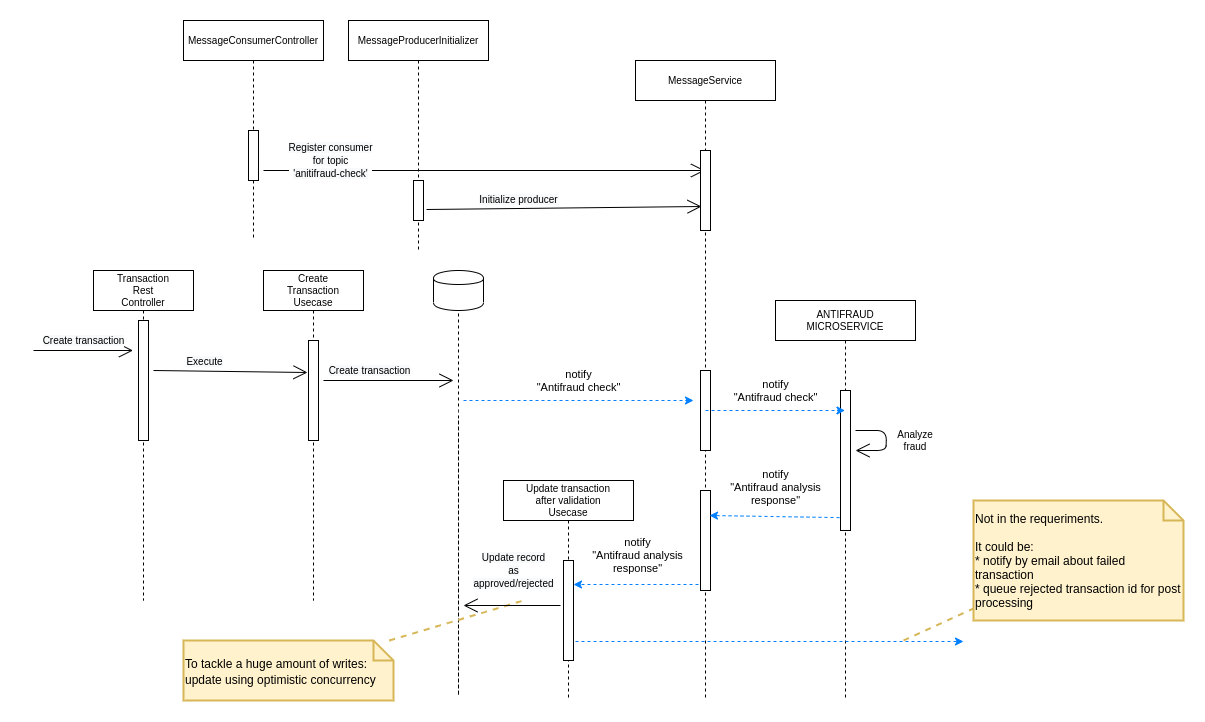

The diagram above was exported from draw.io. Its source (the exported page's mxGraphModel, read from the mxfile embedded in the PNG):
<mxGraphModel dx="2272" dy="775" grid="1" gridSize="10" guides="1" tooltips="1" connect="1" arrows="1" fold="1" page="1" pageScale="1" pageWidth="850" pageHeight="1100" math="0" shadow="0">
  <root>
    <mxCell id="EHaFZcdSQ8AFlZIk_-6X-0" />
    <mxCell id="EHaFZcdSQ8AFlZIk_-6X-1" parent="EHaFZcdSQ8AFlZIk_-6X-0" />
    <mxCell id="BDWo0rQdTJ3R7PN1i4d0-0" value="MessageConsumerController" style="shape=umlLifeline;perimeter=lifelinePerimeter;whiteSpace=wrap;html=1;container=1;collapsible=0;recursiveResize=0;outlineConnect=0;fontSize=10;" vertex="1" parent="EHaFZcdSQ8AFlZIk_-6X-1">
      <mxGeometry x="160" y="60" width="140" height="220" as="geometry" />
    </mxCell>
    <mxCell id="BDWo0rQdTJ3R7PN1i4d0-1" value="" style="html=1;points=[];perimeter=orthogonalPerimeter;" vertex="1" parent="BDWo0rQdTJ3R7PN1i4d0-0">
      <mxGeometry x="65" y="110" width="10" height="50" as="geometry" />
    </mxCell>
    <mxCell id="BDWo0rQdTJ3R7PN1i4d0-3" value="Transaction&lt;br style=&quot;font-size: 10px;&quot;&gt;Rest&lt;br style=&quot;font-size: 10px;&quot;&gt;Controller" style="shape=umlLifeline;perimeter=lifelinePerimeter;whiteSpace=wrap;html=1;container=1;collapsible=0;recursiveResize=0;outlineConnect=0;fontSize=10;" vertex="1" parent="EHaFZcdSQ8AFlZIk_-6X-1">
      <mxGeometry x="70" y="310" width="100" height="330" as="geometry" />
    </mxCell>
    <mxCell id="BDWo0rQdTJ3R7PN1i4d0-4" value="" style="html=1;points=[];perimeter=orthogonalPerimeter;" vertex="1" parent="BDWo0rQdTJ3R7PN1i4d0-3">
      <mxGeometry x="45" y="50" width="10" height="120" as="geometry" />
    </mxCell>
    <mxCell id="BDWo0rQdTJ3R7PN1i4d0-5" value="" style="shape=cylinder;whiteSpace=wrap;html=1;boundedLbl=1;backgroundOutline=1;" vertex="1" parent="EHaFZcdSQ8AFlZIk_-6X-1">
      <mxGeometry x="410" y="310" width="50" height="40" as="geometry" />
    </mxCell>
    <mxCell id="BDWo0rQdTJ3R7PN1i4d0-8" value="" style="endArrow=none;dashed=1;html=1;entryX=0.5;entryY=1;entryDx=0;entryDy=0;" edge="1" target="BDWo0rQdTJ3R7PN1i4d0-5" parent="EHaFZcdSQ8AFlZIk_-6X-1">
      <mxGeometry width="50" height="50" relative="1" as="geometry">
        <mxPoint x="435" y="460" as="sourcePoint" />
        <mxPoint x="705" y="100" as="targetPoint" />
        <Array as="points">
          <mxPoint x="435" y="740" />
          <mxPoint x="435" y="460" />
        </Array>
      </mxGeometry>
    </mxCell>
    <mxCell id="BDWo0rQdTJ3R7PN1i4d0-9" value="&lt;span style=&quot;font-size: 10px ; background-color: rgb(248 , 249 , 250)&quot;&gt;Register consumer&lt;/span&gt;&lt;br style=&quot;font-size: 10px ; background-color: rgb(248 , 249 , 250)&quot;&gt;&lt;span style=&quot;font-size: 10px ; background-color: rgb(248 , 249 , 250)&quot;&gt;for topic&lt;/span&gt;&lt;br style=&quot;font-size: 10px ; background-color: rgb(248 , 249 , 250)&quot;&gt;&lt;span style=&quot;font-size: 10px ; background-color: rgb(248 , 249 , 250)&quot;&gt;'anitifraud-check'&lt;/span&gt;" style="endArrow=open;endFill=1;endSize=12;html=1;" edge="1" parent="EHaFZcdSQ8AFlZIk_-6X-1" target="BDWo0rQdTJ3R7PN1i4d0-28">
      <mxGeometry x="-0.6965" y="10" width="160" relative="1" as="geometry">
        <mxPoint x="240" y="210" as="sourcePoint" />
        <mxPoint x="390" y="210" as="targetPoint" />
        <mxPoint as="offset" />
      </mxGeometry>
    </mxCell>
    <mxCell id="BDWo0rQdTJ3R7PN1i4d0-11" value="notify&lt;br&gt;&quot;Antifraud check&quot;" style="endArrow=classic;html=1;dashed=1;exitX=1.2;exitY=0.45;exitDx=0;exitDy=0;exitPerimeter=0;strokeColor=#007FFF;" edge="1" parent="EHaFZcdSQ8AFlZIk_-6X-1">
      <mxGeometry y="20" width="50" height="50" relative="1" as="geometry">
        <mxPoint x="440" y="440" as="sourcePoint" />
        <mxPoint x="670" y="440" as="targetPoint" />
        <mxPoint as="offset" />
      </mxGeometry>
    </mxCell>
    <mxCell id="BDWo0rQdTJ3R7PN1i4d0-14" value="Analyze fraud" style="text;html=1;strokeColor=none;fillColor=none;align=center;verticalAlign=middle;whiteSpace=wrap;rounded=0;fontSize=10;" vertex="1" parent="EHaFZcdSQ8AFlZIk_-6X-1">
      <mxGeometry x="872" y="470" width="40" height="20" as="geometry" />
    </mxCell>
    <mxCell id="BDWo0rQdTJ3R7PN1i4d0-18" value="&lt;font style=&quot;font-size: 12px&quot;&gt;To tackle a huge amount of writes:&lt;br&gt;update using&amp;nbsp;optimistic concurrency&lt;/font&gt;" style="shape=note;strokeWidth=2;fontSize=14;size=20;whiteSpace=wrap;html=1;fillColor=#fff2cc;strokeColor=#d6b656;align=left;" vertex="1" parent="EHaFZcdSQ8AFlZIk_-6X-1">
      <mxGeometry x="160" y="680" width="210" height="60" as="geometry" />
    </mxCell>
    <mxCell id="BDWo0rQdTJ3R7PN1i4d0-19" style="rounded=0;orthogonalLoop=1;jettySize=auto;html=1;labelBackgroundColor=#E6F2F8;startArrow=none;startFill=0;endArrow=none;endFill=0;fontSize=12;fontColor=#003300;dashed=1;fillColor=#fff2cc;strokeColor=#d6b656;strokeWidth=2;" edge="1" source="BDWo0rQdTJ3R7PN1i4d0-18" parent="EHaFZcdSQ8AFlZIk_-6X-1">
      <mxGeometry relative="1" as="geometry">
        <mxPoint x="500" y="640" as="targetPoint" />
      </mxGeometry>
    </mxCell>
    <mxCell id="BDWo0rQdTJ3R7PN1i4d0-22" value="MessageProducerInitializer" style="shape=umlLifeline;perimeter=lifelinePerimeter;whiteSpace=wrap;html=1;container=1;collapsible=0;recursiveResize=0;outlineConnect=0;fontSize=10;" vertex="1" parent="EHaFZcdSQ8AFlZIk_-6X-1">
      <mxGeometry x="325" y="60" width="140" height="230" as="geometry" />
    </mxCell>
    <mxCell id="BDWo0rQdTJ3R7PN1i4d0-24" value="" style="html=1;points=[];perimeter=orthogonalPerimeter;" vertex="1" parent="BDWo0rQdTJ3R7PN1i4d0-22">
      <mxGeometry x="65" y="160" width="10" height="40" as="geometry" />
    </mxCell>
    <mxCell id="BDWo0rQdTJ3R7PN1i4d0-25" value="" style="endArrow=open;endFill=1;endSize=12;html=1;" edge="1" parent="EHaFZcdSQ8AFlZIk_-6X-1">
      <mxGeometry width="160" relative="1" as="geometry">
        <mxPoint x="832" y="470" as="sourcePoint" />
        <mxPoint x="832" y="490" as="targetPoint" />
        <Array as="points">
          <mxPoint x="863" y="470" />
          <mxPoint x="862.5" y="490" />
        </Array>
      </mxGeometry>
    </mxCell>
    <mxCell id="BDWo0rQdTJ3R7PN1i4d0-28" value="MessageService" style="shape=umlLifeline;perimeter=lifelinePerimeter;whiteSpace=wrap;html=1;container=1;collapsible=0;recursiveResize=0;outlineConnect=0;fontSize=10;" vertex="1" parent="EHaFZcdSQ8AFlZIk_-6X-1">
      <mxGeometry x="612" y="100" width="140" height="640" as="geometry" />
    </mxCell>
    <mxCell id="BDWo0rQdTJ3R7PN1i4d0-29" value="" style="html=1;points=[];perimeter=orthogonalPerimeter;" vertex="1" parent="BDWo0rQdTJ3R7PN1i4d0-28">
      <mxGeometry x="65" y="90" width="10" height="80" as="geometry" />
    </mxCell>
    <mxCell id="BDWo0rQdTJ3R7PN1i4d0-43" value="" style="html=1;points=[];perimeter=orthogonalPerimeter;" vertex="1" parent="BDWo0rQdTJ3R7PN1i4d0-28">
      <mxGeometry x="65" y="430" width="10" height="100" as="geometry" />
    </mxCell>
    <mxCell id="BDWo0rQdTJ3R7PN1i4d0-31" value="&lt;span style=&quot;font-size: 10px ; background-color: rgb(248 , 249 , 250)&quot;&gt;Initialize producer&lt;/span&gt;" style="endArrow=open;endFill=1;endSize=12;html=1;exitX=1.5;exitY=0.725;exitDx=0;exitDy=0;exitPerimeter=0;entryX=0.1;entryY=0.7;entryDx=0;entryDy=0;entryPerimeter=0;" edge="1" parent="EHaFZcdSQ8AFlZIk_-6X-1" target="BDWo0rQdTJ3R7PN1i4d0-29">
      <mxGeometry x="-0.3313" y="9" width="160" relative="1" as="geometry">
        <mxPoint x="403" y="249" as="sourcePoint" />
        <mxPoint x="567.5" y="249" as="targetPoint" />
        <mxPoint as="offset" />
      </mxGeometry>
    </mxCell>
    <mxCell id="BDWo0rQdTJ3R7PN1i4d0-32" value="&lt;span style=&quot;font-size: 10px ; background-color: rgb(248 , 249 , 250)&quot;&gt;Create transaction&lt;/span&gt;" style="endArrow=open;endFill=1;endSize=12;html=1;" edge="1" parent="EHaFZcdSQ8AFlZIk_-6X-1">
      <mxGeometry x="0.005" y="10" width="160" relative="1" as="geometry">
        <mxPoint x="10" y="390" as="sourcePoint" />
        <mxPoint x="109.5" y="390" as="targetPoint" />
        <mxPoint as="offset" />
      </mxGeometry>
    </mxCell>
    <mxCell id="BDWo0rQdTJ3R7PN1i4d0-33" value="Create&lt;br&gt;Transaction&lt;br&gt;Usecase" style="shape=umlLifeline;perimeter=lifelinePerimeter;whiteSpace=wrap;html=1;container=1;collapsible=0;recursiveResize=0;outlineConnect=0;fontSize=10;" vertex="1" parent="EHaFZcdSQ8AFlZIk_-6X-1">
      <mxGeometry x="240" y="310" width="100" height="330" as="geometry" />
    </mxCell>
    <mxCell id="BDWo0rQdTJ3R7PN1i4d0-34" value="" style="html=1;points=[];perimeter=orthogonalPerimeter;" vertex="1" parent="BDWo0rQdTJ3R7PN1i4d0-33">
      <mxGeometry x="45" y="70" width="10" height="100" as="geometry" />
    </mxCell>
    <mxCell id="BDWo0rQdTJ3R7PN1i4d0-35" value="&lt;span style=&quot;font-size: 10px ; background-color: rgb(248 , 249 , 250)&quot;&gt;Execute&lt;/span&gt;" style="endArrow=open;endFill=1;endSize=12;html=1;entryX=-0.1;entryY=0.32;entryDx=0;entryDy=0;entryPerimeter=0;" edge="1" parent="EHaFZcdSQ8AFlZIk_-6X-1" target="BDWo0rQdTJ3R7PN1i4d0-34">
      <mxGeometry x="-0.3315" y="10" width="160" relative="1" as="geometry">
        <mxPoint x="130" y="410" as="sourcePoint" />
        <mxPoint x="289.5" y="410" as="targetPoint" />
        <mxPoint as="offset" />
      </mxGeometry>
    </mxCell>
    <mxCell id="BDWo0rQdTJ3R7PN1i4d0-36" value="&lt;span style=&quot;font-size: 10px ; background-color: rgb(248 , 249 , 250)&quot;&gt;Create transaction&lt;/span&gt;" style="endArrow=open;endFill=1;endSize=12;html=1;" edge="1" parent="EHaFZcdSQ8AFlZIk_-6X-1">
      <mxGeometry x="-0.2851" y="10" width="160" relative="1" as="geometry">
        <mxPoint x="300" y="420" as="sourcePoint" />
        <mxPoint x="430" y="420" as="targetPoint" />
        <mxPoint as="offset" />
      </mxGeometry>
    </mxCell>
    <mxCell id="BDWo0rQdTJ3R7PN1i4d0-38" value="" style="html=1;points=[];perimeter=orthogonalPerimeter;" vertex="1" parent="EHaFZcdSQ8AFlZIk_-6X-1">
      <mxGeometry x="677" y="410" width="10" height="80" as="geometry" />
    </mxCell>
    <mxCell id="BDWo0rQdTJ3R7PN1i4d0-40" value="ANTIFRAUD&lt;br&gt;MICROSERVICE" style="shape=umlLifeline;perimeter=lifelinePerimeter;whiteSpace=wrap;html=1;container=1;collapsible=0;recursiveResize=0;outlineConnect=0;fontSize=10;" vertex="1" parent="EHaFZcdSQ8AFlZIk_-6X-1">
      <mxGeometry x="752" y="340" width="140" height="400" as="geometry" />
    </mxCell>
    <mxCell id="BDWo0rQdTJ3R7PN1i4d0-41" value="" style="html=1;points=[];perimeter=orthogonalPerimeter;" vertex="1" parent="BDWo0rQdTJ3R7PN1i4d0-40">
      <mxGeometry x="65" y="90" width="10" height="140" as="geometry" />
    </mxCell>
    <mxCell id="BDWo0rQdTJ3R7PN1i4d0-42" value="notify&lt;br&gt;&quot;Antifraud check&quot;" style="endArrow=classic;html=1;dashed=1;strokeColor=#007FFF;" edge="1" parent="EHaFZcdSQ8AFlZIk_-6X-1" target="BDWo0rQdTJ3R7PN1i4d0-40">
      <mxGeometry y="20" width="50" height="50" relative="1" as="geometry">
        <mxPoint x="682" y="450" as="sourcePoint" />
        <mxPoint x="682" y="450" as="targetPoint" />
        <mxPoint as="offset" />
      </mxGeometry>
    </mxCell>
    <mxCell id="BDWo0rQdTJ3R7PN1i4d0-44" value="notify&lt;br&gt;&quot;Antifraud analysis&lt;br&gt;response&quot;" style="endArrow=classic;html=1;dashed=1;strokeColor=#007FFF;entryX=0.9;entryY=0.25;entryDx=0;entryDy=0;entryPerimeter=0;exitX=-0.1;exitY=0.908;exitDx=0;exitDy=0;exitPerimeter=0;" edge="1" parent="EHaFZcdSQ8AFlZIk_-6X-1" source="BDWo0rQdTJ3R7PN1i4d0-41" target="BDWo0rQdTJ3R7PN1i4d0-43">
      <mxGeometry x="-0.019" y="-29" width="50" height="50" relative="1" as="geometry">
        <mxPoint x="1002" y="580" as="sourcePoint" />
        <mxPoint x="831.5" y="460" as="targetPoint" />
        <mxPoint as="offset" />
      </mxGeometry>
    </mxCell>
    <mxCell id="BDWo0rQdTJ3R7PN1i4d0-45" value="Update&amp;nbsp;transaction&lt;br&gt;after validation&lt;br&gt;Usecase" style="shape=umlLifeline;perimeter=lifelinePerimeter;whiteSpace=wrap;html=1;container=1;collapsible=0;recursiveResize=0;outlineConnect=0;fontSize=10;" vertex="1" parent="EHaFZcdSQ8AFlZIk_-6X-1">
      <mxGeometry x="480" y="520" width="130" height="220" as="geometry" />
    </mxCell>
    <mxCell id="BDWo0rQdTJ3R7PN1i4d0-46" value="" style="html=1;points=[];perimeter=orthogonalPerimeter;" vertex="1" parent="BDWo0rQdTJ3R7PN1i4d0-45">
      <mxGeometry x="60" y="80" width="10" height="100" as="geometry" />
    </mxCell>
    <mxCell id="BDWo0rQdTJ3R7PN1i4d0-47" value="notify&lt;br&gt;&quot;Antifraud analysis&lt;br&gt;response&quot;" style="endArrow=classic;html=1;dashed=1;strokeColor=#007FFF;exitX=-0.2;exitY=0.76;exitDx=0;exitDy=0;exitPerimeter=0;" edge="1" parent="EHaFZcdSQ8AFlZIk_-6X-1">
      <mxGeometry x="-0.019" y="-29" width="50" height="50" relative="1" as="geometry">
        <mxPoint x="675" y="624" as="sourcePoint" />
        <mxPoint x="550" y="624" as="targetPoint" />
        <mxPoint as="offset" />
      </mxGeometry>
    </mxCell>
    <mxCell id="BDWo0rQdTJ3R7PN1i4d0-48" value="&lt;span style=&quot;font-size: 10px ; background-color: rgb(248 , 249 , 250)&quot;&gt;Update record&lt;br&gt;as&lt;br&gt;approved/rejected&lt;br&gt;&lt;/span&gt;" style="endArrow=open;endFill=1;endSize=12;html=1;exitX=-0.3;exitY=0.45;exitDx=0;exitDy=0;exitPerimeter=0;" edge="1" parent="EHaFZcdSQ8AFlZIk_-6X-1" source="BDWo0rQdTJ3R7PN1i4d0-46">
      <mxGeometry x="-0.0309" y="-35" width="160" relative="1" as="geometry">
        <mxPoint x="140" y="420" as="sourcePoint" />
        <mxPoint x="440" y="645" as="targetPoint" />
        <mxPoint as="offset" />
      </mxGeometry>
    </mxCell>
    <mxCell id="BDWo0rQdTJ3R7PN1i4d0-50" value="&lt;span style=&quot;font-size: 12px&quot;&gt;Not in the requeriments.&lt;br style=&quot;font-size: 12px&quot;&gt;&lt;/span&gt;&lt;br style=&quot;font-size: 12px&quot;&gt;It could be:&lt;br style=&quot;font-size: 12px&quot;&gt;* notify by email about failed transaction&lt;br style=&quot;font-size: 12px&quot;&gt;* queue rejected transaction id for post processing" style="shape=note;strokeWidth=2;fontSize=12;size=20;whiteSpace=wrap;html=1;fillColor=#fff2cc;strokeColor=#d6b656;align=left;" vertex="1" parent="EHaFZcdSQ8AFlZIk_-6X-1">
      <mxGeometry x="950" y="540" width="210" height="120" as="geometry" />
    </mxCell>
    <mxCell id="BDWo0rQdTJ3R7PN1i4d0-51" style="rounded=0;orthogonalLoop=1;jettySize=auto;html=1;labelBackgroundColor=#E6F2F8;startArrow=none;startFill=0;endArrow=none;endFill=0;fontSize=12;fontColor=#003300;dashed=1;fillColor=#fff2cc;strokeColor=#d6b656;strokeWidth=2;" edge="1" parent="EHaFZcdSQ8AFlZIk_-6X-1" target="BDWo0rQdTJ3R7PN1i4d0-50">
      <mxGeometry relative="1" as="geometry">
        <mxPoint x="880" y="680" as="sourcePoint" />
        <mxPoint x="510" y="650" as="targetPoint" />
      </mxGeometry>
    </mxCell>
    <mxCell id="BDWo0rQdTJ3R7PN1i4d0-52" value="" style="endArrow=classic;html=1;dashed=1;strokeColor=#007FFF;exitX=1.2;exitY=0.81;exitDx=0;exitDy=0;exitPerimeter=0;" edge="1" parent="EHaFZcdSQ8AFlZIk_-6X-1" source="BDWo0rQdTJ3R7PN1i4d0-46">
      <mxGeometry x="-0.019" y="-29" width="50" height="50" relative="1" as="geometry">
        <mxPoint x="685" y="634" as="sourcePoint" />
        <mxPoint x="940" y="681" as="targetPoint" />
        <mxPoint as="offset" />
      </mxGeometry>
    </mxCell>
  </root>
</mxGraphModel>